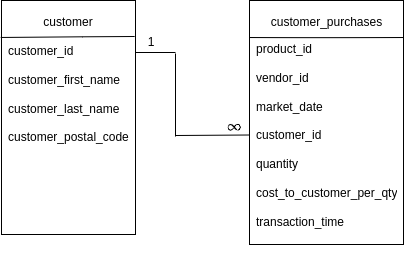

The diagram above was exported from draw.io. Its source (the exported page's mxGraphModel, read from the mxfile embedded in the PNG):
<mxGraphModel dx="1917" dy="1334" grid="0" gridSize="10" guides="1" tooltips="1" connect="1" arrows="1" fold="1" page="0" pageScale="1" pageWidth="850" pageHeight="1100" math="1" shadow="0">
  <root>
    <mxCell id="0" />
    <mxCell id="1" parent="0" />
    <mxCell id="2" value="" style="rounded=0;whiteSpace=wrap;html=1;" vertex="1" parent="1">
      <mxGeometry x="-68" y="-36" width="134" height="234" as="geometry" />
    </mxCell>
    <mxCell id="3" value="" style="rounded=0;whiteSpace=wrap;html=1;" vertex="1" parent="1">
      <mxGeometry x="180" y="-36" width="154" height="244" as="geometry" />
    </mxCell>
    <mxCell id="4" value="customer" style="text;html=1;align=center;verticalAlign=middle;whiteSpace=wrap;rounded=0;" vertex="1" parent="1">
      <mxGeometry x="-31" y="-29" width="60" height="30" as="geometry" />
    </mxCell>
    <mxCell id="5" value="customer_purchases" style="text;html=1;align=center;verticalAlign=middle;whiteSpace=wrap;rounded=0;" vertex="1" parent="1">
      <mxGeometry x="191.5" y="-29" width="131" height="30" as="geometry" />
    </mxCell>
    <mxCell id="6" value="" style="endArrow=none;html=1;rounded=0;fontSize=12;startSize=8;endSize=8;curved=1;exitX=0.025;exitY=0.932;exitDx=0;exitDy=0;exitPerimeter=0;" edge="1" parent="1">
      <mxGeometry width="50" height="50" relative="1" as="geometry">
        <mxPoint x="180" y="1.0000000000000568" as="sourcePoint" />
        <mxPoint x="334" y="1" as="targetPoint" />
        <Array as="points">
          <mxPoint x="247" y="1.3000000000000114" />
          <mxPoint x="334" y="1" />
        </Array>
      </mxGeometry>
    </mxCell>
    <mxCell id="7" value="" style="endArrow=none;html=1;rounded=0;fontSize=12;startSize=8;endSize=8;curved=1;exitX=-0.006;exitY=0.158;exitDx=0;exitDy=0;exitPerimeter=0;entryX=1.018;entryY=0.932;entryDx=0;entryDy=0;entryPerimeter=0;" edge="1" source="2" parent="1">
      <mxGeometry width="50" height="50" relative="1" as="geometry">
        <mxPoint x="-54" y="5.684341886080802e-14" as="sourcePoint" />
        <mxPoint x="65.16000000000008" y="5.684341886080802e-14" as="targetPoint" />
        <Array as="points">
          <mxPoint x="13" y="0.30000000000001137" />
        </Array>
      </mxGeometry>
    </mxCell>
    <mxCell id="8" value="" style="shape=tableRow;horizontal=0;startSize=0;swimlaneHead=0;swimlaneBody=0;strokeColor=inherit;top=0;left=0;bottom=0;right=0;collapsible=0;dropTarget=0;fillColor=none;points=[[0,0.5],[1,0.5]];portConstraint=eastwest;fontSize=16;" vertex="1" parent="1">
      <mxGeometry x="-68" y="-19" width="144" height="153" as="geometry" />
    </mxCell>
    <mxCell id="9" value="&lt;span style=&quot;text-align: center;&quot;&gt;customer_id&lt;/span&gt;&lt;div&gt;&lt;div style=&quot;text-align: center;&quot;&gt;&lt;br&gt;&lt;/div&gt;&lt;div&gt;&lt;span style=&quot;text-align: center; background-color: transparent; color: light-dark(rgb(0, 0, 0), rgb(255, 255, 255));&quot;&gt;customer_first_name&lt;/span&gt;&lt;/div&gt;&lt;div&gt;&lt;span style=&quot;text-align: center; background-color: transparent; color: light-dark(rgb(0, 0, 0), rgb(255, 255, 255));&quot;&gt;&lt;br&gt;&lt;/span&gt;&lt;/div&gt;&lt;div&gt;&lt;span style=&quot;text-align: center; background-color: transparent; color: light-dark(rgb(0, 0, 0), rgb(255, 255, 255));&quot;&gt;customer_last_name&lt;/span&gt;&lt;/div&gt;&lt;div&gt;&lt;div style=&quot;text-align: center;&quot;&gt;&lt;br&gt;&lt;/div&gt;&lt;div style=&quot;text-align: center;&quot;&gt;customer_postal_code&lt;/div&gt;&lt;/div&gt;&lt;/div&gt;" style="shape=partialRectangle;html=1;whiteSpace=wrap;connectable=0;strokeColor=inherit;overflow=hidden;fillColor=none;top=0;left=0;bottom=0;right=0;pointerEvents=1;fontSize=12;align=left;spacingLeft=5;" vertex="1" parent="8">
      <mxGeometry width="144" height="153" as="geometry">
        <mxRectangle width="144" height="153" as="alternateBounds" />
      </mxGeometry>
    </mxCell>
    <mxCell id="10" value="" style="shape=tableRow;horizontal=0;startSize=0;swimlaneHead=0;swimlaneBody=0;strokeColor=inherit;top=0;left=0;bottom=0;right=0;collapsible=0;dropTarget=0;fillColor=none;points=[[0,0.5],[1,0.5]];portConstraint=eastwest;fontSize=16;" vertex="1" parent="1">
      <mxGeometry x="-68" y="134" width="144" height="67" as="geometry" />
    </mxCell>
    <mxCell id="11" value="&lt;div style=&quot;text-align: center;&quot;&gt;&lt;br&gt;&lt;/div&gt;" style="shape=partialRectangle;html=1;whiteSpace=wrap;connectable=0;strokeColor=inherit;overflow=hidden;fillColor=none;top=0;left=0;bottom=0;right=0;pointerEvents=1;fontSize=12;align=left;spacingLeft=5;" vertex="1" parent="10">
      <mxGeometry width="144" height="67" as="geometry">
        <mxRectangle width="144" height="67" as="alternateBounds" />
      </mxGeometry>
    </mxCell>
    <mxCell id="12" value="" style="shape=tableRow;horizontal=0;startSize=0;swimlaneHead=0;swimlaneBody=0;strokeColor=inherit;top=0;left=0;bottom=0;right=0;collapsible=0;dropTarget=0;fillColor=none;points=[[0,0.5],[1,0.5]];portConstraint=eastwest;fontSize=16;" vertex="1" parent="1">
      <mxGeometry x="-68" y="201" width="144" height="28" as="geometry" />
    </mxCell>
    <mxCell id="13" value="" style="shape=partialRectangle;html=1;whiteSpace=wrap;connectable=0;strokeColor=inherit;overflow=hidden;fillColor=none;top=0;left=0;bottom=0;right=0;pointerEvents=1;fontSize=12;align=left;spacingLeft=5;" vertex="1" parent="12">
      <mxGeometry width="144" height="28" as="geometry">
        <mxRectangle width="144" height="28" as="alternateBounds" />
      </mxGeometry>
    </mxCell>
    <mxCell id="14" value="" style="shape=tableRow;horizontal=0;startSize=0;swimlaneHead=0;swimlaneBody=0;strokeColor=inherit;top=0;left=0;bottom=0;right=0;collapsible=0;dropTarget=0;fillColor=none;points=[[0,0.5],[1,0.5]];portConstraint=eastwest;fontSize=16;" vertex="1" parent="1">
      <mxGeometry x="180" y="-16" width="160.14996337890625" height="229" as="geometry" />
    </mxCell>
    <mxCell id="15" value="&lt;div&gt;&lt;span style=&quot;text-align: center; background-color: transparent;&quot;&gt;product_id&lt;/span&gt;&lt;/div&gt;&lt;div&gt;&lt;span style=&quot;text-align: center; background-color: transparent;&quot;&gt;&lt;br&gt;&lt;/span&gt;&lt;/div&gt;&lt;div&gt;&lt;span style=&quot;text-align: center; background-color: transparent;&quot;&gt;vendor_id&lt;/span&gt;&lt;/div&gt;&lt;div&gt;&lt;span style=&quot;text-align: center; background-color: transparent;&quot;&gt;&lt;br&gt;&lt;/span&gt;&lt;/div&gt;&lt;div&gt;&lt;span style=&quot;text-align: center; background-color: transparent;&quot;&gt;market_date&lt;/span&gt;&lt;/div&gt;&lt;div&gt;&lt;span style=&quot;background-color: transparent; text-align: center; color: light-dark(rgb(0, 0, 0), rgb(255, 255, 255));&quot;&gt;&lt;br&gt;&lt;/span&gt;&lt;/div&gt;&lt;div&gt;&lt;span style=&quot;background-color: transparent; text-align: center; color: light-dark(rgb(0, 0, 0), rgb(255, 255, 255));&quot;&gt;customer_id&lt;/span&gt;&lt;/div&gt;&lt;div&gt;&lt;span style=&quot;text-align: center; background-color: transparent; color: light-dark(rgb(0, 0, 0), rgb(255, 255, 255));&quot;&gt;&lt;br&gt;&lt;/span&gt;&lt;/div&gt;&lt;div&gt;&lt;span style=&quot;text-align: center; background-color: transparent; color: light-dark(rgb(0, 0, 0), rgb(255, 255, 255));&quot;&gt;quantity&lt;/span&gt;&lt;/div&gt;&lt;div&gt;&lt;span style=&quot;text-align: center; background-color: transparent;&quot;&gt;&lt;br&gt;&lt;/span&gt;&lt;/div&gt;&lt;div&gt;&lt;span style=&quot;text-align: center; background-color: transparent;&quot;&gt;cost_to_customer_per_qty&lt;/span&gt;&lt;/div&gt;&lt;div&gt;&lt;span style=&quot;text-align: center; background-color: transparent;&quot;&gt;&lt;br&gt;&lt;/span&gt;&lt;/div&gt;&lt;div&gt;&lt;span style=&quot;text-align: center; background-color: transparent;&quot;&gt;transaction_time&lt;/span&gt;&lt;/div&gt;" style="shape=partialRectangle;html=1;whiteSpace=wrap;connectable=0;strokeColor=inherit;overflow=hidden;fillColor=none;top=0;left=0;bottom=0;right=0;pointerEvents=1;fontSize=12;align=left;spacingLeft=5;" vertex="1" parent="14">
      <mxGeometry width="160" height="229" as="geometry">
        <mxRectangle width="160" height="229" as="alternateBounds" />
      </mxGeometry>
    </mxCell>
    <mxCell id="16" value="" style="endArrow=none;html=1;rounded=0;fontSize=12;startSize=8;endSize=8;curved=1;" edge="1" parent="1">
      <mxGeometry width="50" height="50" relative="1" as="geometry">
        <mxPoint x="66" y="16" as="sourcePoint" />
        <mxPoint x="106" y="16" as="targetPoint" />
      </mxGeometry>
    </mxCell>
    <mxCell id="17" value="" style="endArrow=none;html=1;rounded=0;fontSize=12;startSize=8;endSize=8;curved=1;" edge="1" parent="1">
      <mxGeometry width="50" height="50" relative="1" as="geometry">
        <mxPoint x="106" y="100" as="sourcePoint" />
        <mxPoint x="106" y="17" as="targetPoint" />
      </mxGeometry>
    </mxCell>
    <mxCell id="18" value="" style="endArrow=none;html=1;rounded=0;fontSize=12;startSize=8;endSize=8;curved=1;entryX=0;entryY=0.5;entryDx=0;entryDy=0;" edge="1" target="14" parent="1">
      <mxGeometry width="50" height="50" relative="1" as="geometry">
        <mxPoint x="106" y="99" as="sourcePoint" />
        <mxPoint x="146" y="97" as="targetPoint" />
      </mxGeometry>
    </mxCell>
    <mxCell id="19" value="1" style="text;html=1;align=center;verticalAlign=middle;whiteSpace=wrap;rounded=0;" vertex="1" parent="1">
      <mxGeometry x="52" y="-9" width="60" height="30" as="geometry" />
    </mxCell>
    <mxCell id="20" value="\(\infty\)" style="text;html=1;spacing=5;spacingTop=-10;whiteSpace=wrap;overflow=hidden;fillColor=none;strokeColor=none;shadow=0;rounded=0;verticalAlign=middle;align=center" vertex="1" parent="1">
      <mxGeometry x="145" y="86" width="41" height="18" as="geometry" />
    </mxCell>
  </root>
</mxGraphModel>